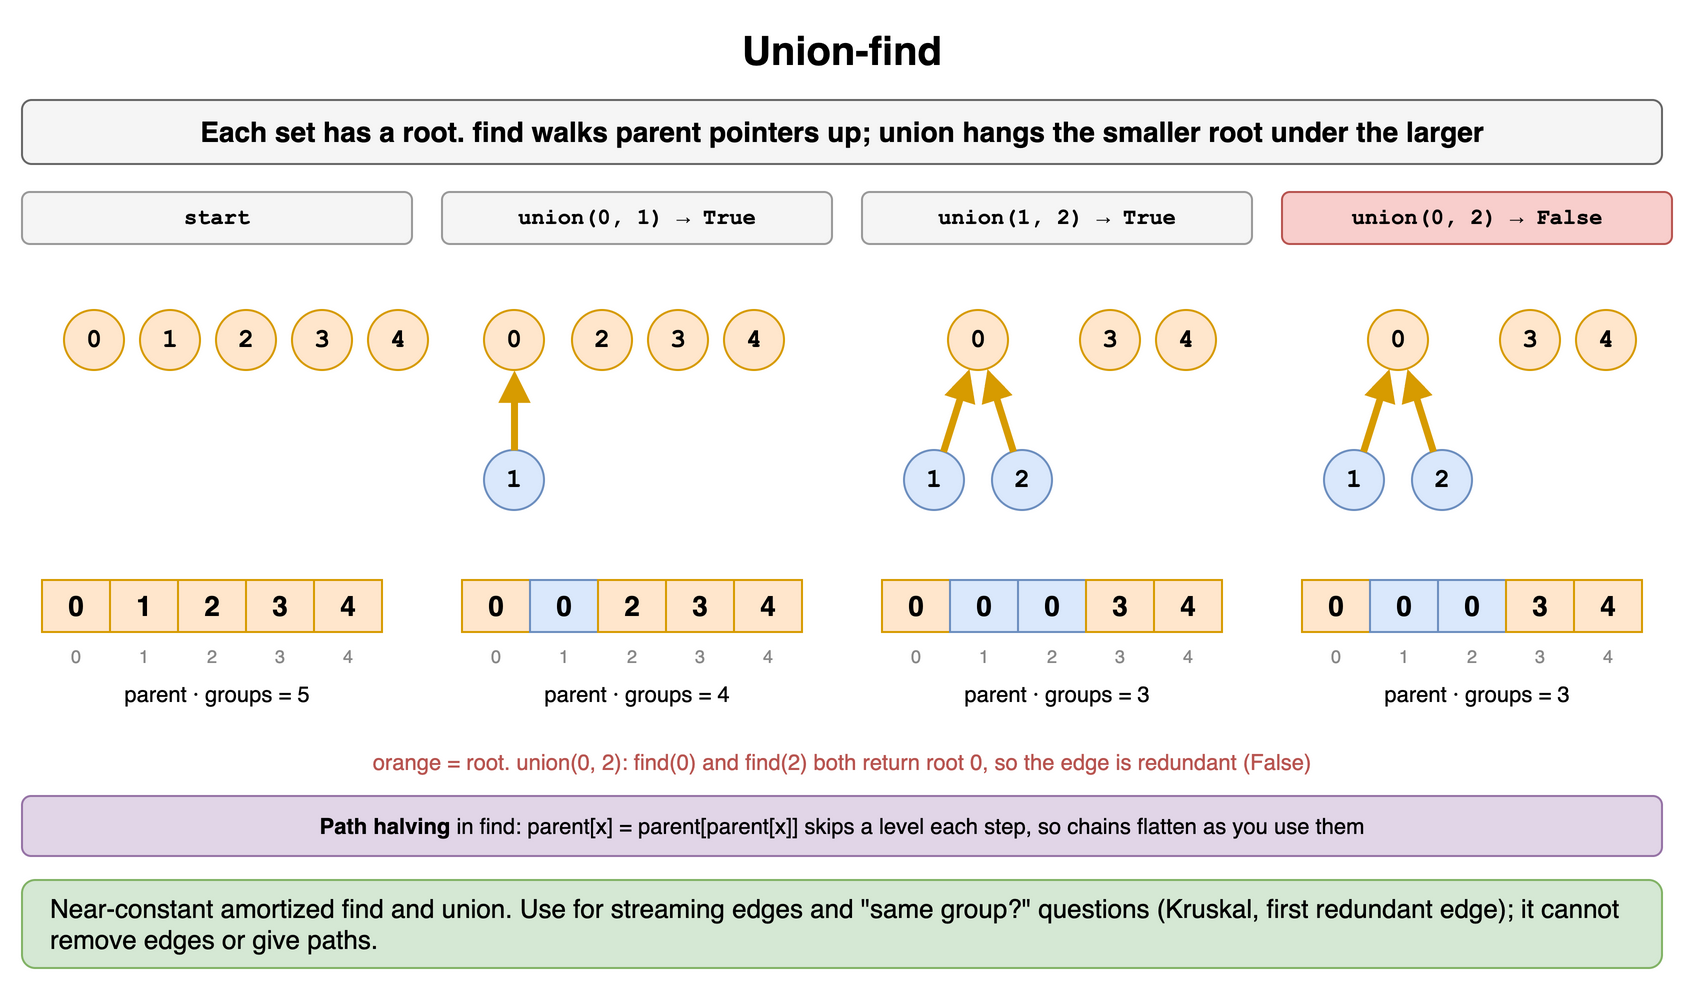

The diagram above was exported from draw.io. Its source (the exported page's mxGraphModel, read from the mxfile embedded in the PNG):
<mxGraphModel dx="900" dy="500" grid="1" gridSize="10" guides="1" tooltips="1" connect="1" arrows="1" fold="1" page="1" pageScale="1" pageWidth="900" pageHeight="500" math="0" shadow="0">
  <root>
    <mxCell id="0" />
    <mxCell id="1" parent="0" />
    <mxCell id="g191" value="Union-find" style="text;html=1;align=center;verticalAlign=middle;whiteSpace=wrap;fontSize=20;fontStyle=1;" vertex="1" parent="1">
      <mxGeometry x="40" y="10" width="820" height="30" as="geometry" />
    </mxCell>
    <mxCell id="g192" value="Each set has a root. find walks parent pointers up; union hangs the smaller root under the larger" style="rounded=1;whiteSpace=wrap;html=1;fillColor=#f5f5f5;strokeColor=#666666;fontStyle=1;fontSize=14;" vertex="1" parent="1">
      <mxGeometry x="40" y="50" width="820" height="32" as="geometry" />
    </mxCell>
    <mxCell id="g193" value="&lt;b&gt;start&lt;/b&gt;" style="rounded=1;whiteSpace=wrap;html=1;fillColor=#f5f5f5;strokeColor=#999999;fontSize=11;fontFamily=Courier New;" vertex="1" parent="1">
      <mxGeometry x="40" y="96" width="195" height="26" as="geometry" />
    </mxCell>
    <mxCell id="g194" value="0" style="ellipse;whiteSpace=wrap;html=1;fontStyle=1;fontSize=13;fontFamily=Courier New;fillColor=#ffe6cc;strokeColor=#d79b00;" vertex="1" parent="1">
      <mxGeometry x="61.0" y="155.0" width="30" height="30" as="geometry" />
    </mxCell>
    <mxCell id="g195" value="1" style="ellipse;whiteSpace=wrap;html=1;fontStyle=1;fontSize=13;fontFamily=Courier New;fillColor=#ffe6cc;strokeColor=#d79b00;" vertex="1" parent="1">
      <mxGeometry x="99.0" y="155.0" width="30" height="30" as="geometry" />
    </mxCell>
    <mxCell id="g196" value="2" style="ellipse;whiteSpace=wrap;html=1;fontStyle=1;fontSize=13;fontFamily=Courier New;fillColor=#ffe6cc;strokeColor=#d79b00;" vertex="1" parent="1">
      <mxGeometry x="137.0" y="155.0" width="30" height="30" as="geometry" />
    </mxCell>
    <mxCell id="g197" value="3" style="ellipse;whiteSpace=wrap;html=1;fontStyle=1;fontSize=13;fontFamily=Courier New;fillColor=#ffe6cc;strokeColor=#d79b00;" vertex="1" parent="1">
      <mxGeometry x="175.0" y="155.0" width="30" height="30" as="geometry" />
    </mxCell>
    <mxCell id="g198" value="4" style="ellipse;whiteSpace=wrap;html=1;fontStyle=1;fontSize=13;fontFamily=Courier New;fillColor=#ffe6cc;strokeColor=#d79b00;" vertex="1" parent="1">
      <mxGeometry x="213.0" y="155.0" width="30" height="30" as="geometry" />
    </mxCell>
    <mxCell id="g199" value="0" style="rounded=0;whiteSpace=wrap;html=1;fontStyle=1;fontSize=14;fillColor=#ffe6cc;strokeColor=#d79b00;" vertex="1" parent="1">
      <mxGeometry x="50" y="290" width="34" height="26" as="geometry" />
    </mxCell>
    <mxCell id="g1910" value="1" style="rounded=0;whiteSpace=wrap;html=1;fontStyle=1;fontSize=14;fillColor=#ffe6cc;strokeColor=#d79b00;" vertex="1" parent="1">
      <mxGeometry x="84" y="290" width="34" height="26" as="geometry" />
    </mxCell>
    <mxCell id="g1911" value="2" style="rounded=0;whiteSpace=wrap;html=1;fontStyle=1;fontSize=14;fillColor=#ffe6cc;strokeColor=#d79b00;" vertex="1" parent="1">
      <mxGeometry x="118" y="290" width="34" height="26" as="geometry" />
    </mxCell>
    <mxCell id="g1912" value="3" style="rounded=0;whiteSpace=wrap;html=1;fontStyle=1;fontSize=14;fillColor=#ffe6cc;strokeColor=#d79b00;" vertex="1" parent="1">
      <mxGeometry x="152" y="290" width="34" height="26" as="geometry" />
    </mxCell>
    <mxCell id="g1913" value="4" style="rounded=0;whiteSpace=wrap;html=1;fontStyle=1;fontSize=14;fillColor=#ffe6cc;strokeColor=#d79b00;" vertex="1" parent="1">
      <mxGeometry x="186" y="290" width="34" height="26" as="geometry" />
    </mxCell>
    <mxCell id="g1914" value="0" style="text;html=1;whiteSpace=wrap;fontSize=11;fontSize=9;align=center;fontColor=#888888;" vertex="1" parent="1">
      <mxGeometry x="50" y="316" width="34" height="13" as="geometry" />
    </mxCell>
    <mxCell id="g1915" value="1" style="text;html=1;whiteSpace=wrap;fontSize=11;fontSize=9;align=center;fontColor=#888888;" vertex="1" parent="1">
      <mxGeometry x="84" y="316" width="34" height="13" as="geometry" />
    </mxCell>
    <mxCell id="g1916" value="2" style="text;html=1;whiteSpace=wrap;fontSize=11;fontSize=9;align=center;fontColor=#888888;" vertex="1" parent="1">
      <mxGeometry x="118" y="316" width="34" height="13" as="geometry" />
    </mxCell>
    <mxCell id="g1917" value="3" style="text;html=1;whiteSpace=wrap;fontSize=11;fontSize=9;align=center;fontColor=#888888;" vertex="1" parent="1">
      <mxGeometry x="152" y="316" width="34" height="13" as="geometry" />
    </mxCell>
    <mxCell id="g1918" value="4" style="text;html=1;whiteSpace=wrap;fontSize=11;fontSize=9;align=center;fontColor=#888888;" vertex="1" parent="1">
      <mxGeometry x="186" y="316" width="34" height="13" as="geometry" />
    </mxCell>
    <mxCell id="g1919" value="parent · groups = 5" style="text;html=1;whiteSpace=wrap;fontSize=11;align=center;" vertex="1" parent="1">
      <mxGeometry x="40" y="334" width="195" height="18" as="geometry" />
    </mxCell>
    <mxCell id="g1920" value="&lt;b&gt;union(0, 1) → True&lt;/b&gt;" style="rounded=1;whiteSpace=wrap;html=1;fillColor=#f5f5f5;strokeColor=#999999;fontSize=11;fontFamily=Courier New;" vertex="1" parent="1">
      <mxGeometry x="250" y="96" width="195" height="26" as="geometry" />
    </mxCell>
    <mxCell id="g1921" value="0" style="ellipse;whiteSpace=wrap;html=1;fontStyle=1;fontSize=13;fontFamily=Courier New;fillColor=#ffe6cc;strokeColor=#d79b00;" vertex="1" parent="1">
      <mxGeometry x="271.0" y="155.0" width="30" height="30" as="geometry" />
    </mxCell>
    <mxCell id="g1922" value="1" style="ellipse;whiteSpace=wrap;html=1;fontStyle=1;fontSize=13;fontFamily=Courier New;fillColor=#dae8fc;strokeColor=#6c8ebf;" vertex="1" parent="1">
      <mxGeometry x="271.0" y="225.0" width="30" height="30" as="geometry" />
    </mxCell>
    <mxCell id="g1923" value="2" style="ellipse;whiteSpace=wrap;html=1;fontStyle=1;fontSize=13;fontFamily=Courier New;fillColor=#ffe6cc;strokeColor=#d79b00;" vertex="1" parent="1">
      <mxGeometry x="315.0" y="155.0" width="30" height="30" as="geometry" />
    </mxCell>
    <mxCell id="g1924" value="3" style="ellipse;whiteSpace=wrap;html=1;fontStyle=1;fontSize=13;fontFamily=Courier New;fillColor=#ffe6cc;strokeColor=#d79b00;" vertex="1" parent="1">
      <mxGeometry x="353.0" y="155.0" width="30" height="30" as="geometry" />
    </mxCell>
    <mxCell id="g1925" value="4" style="ellipse;whiteSpace=wrap;html=1;fontStyle=1;fontSize=13;fontFamily=Courier New;fillColor=#ffe6cc;strokeColor=#d79b00;" vertex="1" parent="1">
      <mxGeometry x="391.0" y="155.0" width="30" height="30" as="geometry" />
    </mxCell>
    <mxCell id="g1926" value="" style="endArrow=block;endSize=7;html=1;strokeWidth=3.5;strokeColor=#d79b00;fontSize=12;fontStyle=1;labelBackgroundColor=#ffffff;fontFamily=Courier New;" edge="1" parent="1" source="g1922" target="g1921">
      <mxGeometry relative="1" as="geometry" />
    </mxCell>
    <mxCell id="g1927" value="0" style="rounded=0;whiteSpace=wrap;html=1;fontStyle=1;fontSize=14;fillColor=#ffe6cc;strokeColor=#d79b00;" vertex="1" parent="1">
      <mxGeometry x="260" y="290" width="34" height="26" as="geometry" />
    </mxCell>
    <mxCell id="g1928" value="0" style="rounded=0;whiteSpace=wrap;html=1;fontStyle=1;fontSize=14;fillColor=#dae8fc;strokeColor=#6c8ebf;" vertex="1" parent="1">
      <mxGeometry x="294" y="290" width="34" height="26" as="geometry" />
    </mxCell>
    <mxCell id="g1929" value="2" style="rounded=0;whiteSpace=wrap;html=1;fontStyle=1;fontSize=14;fillColor=#ffe6cc;strokeColor=#d79b00;" vertex="1" parent="1">
      <mxGeometry x="328" y="290" width="34" height="26" as="geometry" />
    </mxCell>
    <mxCell id="g1930" value="3" style="rounded=0;whiteSpace=wrap;html=1;fontStyle=1;fontSize=14;fillColor=#ffe6cc;strokeColor=#d79b00;" vertex="1" parent="1">
      <mxGeometry x="362" y="290" width="34" height="26" as="geometry" />
    </mxCell>
    <mxCell id="g1931" value="4" style="rounded=0;whiteSpace=wrap;html=1;fontStyle=1;fontSize=14;fillColor=#ffe6cc;strokeColor=#d79b00;" vertex="1" parent="1">
      <mxGeometry x="396" y="290" width="34" height="26" as="geometry" />
    </mxCell>
    <mxCell id="g1932" value="0" style="text;html=1;whiteSpace=wrap;fontSize=11;fontSize=9;align=center;fontColor=#888888;" vertex="1" parent="1">
      <mxGeometry x="260" y="316" width="34" height="13" as="geometry" />
    </mxCell>
    <mxCell id="g1933" value="1" style="text;html=1;whiteSpace=wrap;fontSize=11;fontSize=9;align=center;fontColor=#888888;" vertex="1" parent="1">
      <mxGeometry x="294" y="316" width="34" height="13" as="geometry" />
    </mxCell>
    <mxCell id="g1934" value="2" style="text;html=1;whiteSpace=wrap;fontSize=11;fontSize=9;align=center;fontColor=#888888;" vertex="1" parent="1">
      <mxGeometry x="328" y="316" width="34" height="13" as="geometry" />
    </mxCell>
    <mxCell id="g1935" value="3" style="text;html=1;whiteSpace=wrap;fontSize=11;fontSize=9;align=center;fontColor=#888888;" vertex="1" parent="1">
      <mxGeometry x="362" y="316" width="34" height="13" as="geometry" />
    </mxCell>
    <mxCell id="g1936" value="4" style="text;html=1;whiteSpace=wrap;fontSize=11;fontSize=9;align=center;fontColor=#888888;" vertex="1" parent="1">
      <mxGeometry x="396" y="316" width="34" height="13" as="geometry" />
    </mxCell>
    <mxCell id="g1937" value="parent · groups = 4" style="text;html=1;whiteSpace=wrap;fontSize=11;align=center;" vertex="1" parent="1">
      <mxGeometry x="250" y="334" width="195" height="18" as="geometry" />
    </mxCell>
    <mxCell id="g1938" value="&lt;b&gt;union(1, 2) → True&lt;/b&gt;" style="rounded=1;whiteSpace=wrap;html=1;fillColor=#f5f5f5;strokeColor=#999999;fontSize=11;fontFamily=Courier New;" vertex="1" parent="1">
      <mxGeometry x="460" y="96" width="195" height="26" as="geometry" />
    </mxCell>
    <mxCell id="g1939" value="0" style="ellipse;whiteSpace=wrap;html=1;fontStyle=1;fontSize=13;fontFamily=Courier New;fillColor=#ffe6cc;strokeColor=#d79b00;" vertex="1" parent="1">
      <mxGeometry x="503.0" y="155.0" width="30" height="30" as="geometry" />
    </mxCell>
    <mxCell id="g1940" value="1" style="ellipse;whiteSpace=wrap;html=1;fontStyle=1;fontSize=13;fontFamily=Courier New;fillColor=#dae8fc;strokeColor=#6c8ebf;" vertex="1" parent="1">
      <mxGeometry x="481.0" y="225.0" width="30" height="30" as="geometry" />
    </mxCell>
    <mxCell id="g1941" value="2" style="ellipse;whiteSpace=wrap;html=1;fontStyle=1;fontSize=13;fontFamily=Courier New;fillColor=#dae8fc;strokeColor=#6c8ebf;" vertex="1" parent="1">
      <mxGeometry x="525.0" y="225.0" width="30" height="30" as="geometry" />
    </mxCell>
    <mxCell id="g1942" value="3" style="ellipse;whiteSpace=wrap;html=1;fontStyle=1;fontSize=13;fontFamily=Courier New;fillColor=#ffe6cc;strokeColor=#d79b00;" vertex="1" parent="1">
      <mxGeometry x="569.0" y="155.0" width="30" height="30" as="geometry" />
    </mxCell>
    <mxCell id="g1943" value="4" style="ellipse;whiteSpace=wrap;html=1;fontStyle=1;fontSize=13;fontFamily=Courier New;fillColor=#ffe6cc;strokeColor=#d79b00;" vertex="1" parent="1">
      <mxGeometry x="607.0" y="155.0" width="30" height="30" as="geometry" />
    </mxCell>
    <mxCell id="g1944" value="" style="endArrow=block;endSize=7;html=1;strokeWidth=3.5;strokeColor=#d79b00;fontSize=12;fontStyle=1;labelBackgroundColor=#ffffff;fontFamily=Courier New;" edge="1" parent="1" source="g1940" target="g1939">
      <mxGeometry relative="1" as="geometry" />
    </mxCell>
    <mxCell id="g1945" value="" style="endArrow=block;endSize=7;html=1;strokeWidth=3.5;strokeColor=#d79b00;fontSize=12;fontStyle=1;labelBackgroundColor=#ffffff;fontFamily=Courier New;" edge="1" parent="1" source="g1941" target="g1939">
      <mxGeometry relative="1" as="geometry" />
    </mxCell>
    <mxCell id="g1946" value="0" style="rounded=0;whiteSpace=wrap;html=1;fontStyle=1;fontSize=14;fillColor=#ffe6cc;strokeColor=#d79b00;" vertex="1" parent="1">
      <mxGeometry x="470" y="290" width="34" height="26" as="geometry" />
    </mxCell>
    <mxCell id="g1947" value="0" style="rounded=0;whiteSpace=wrap;html=1;fontStyle=1;fontSize=14;fillColor=#dae8fc;strokeColor=#6c8ebf;" vertex="1" parent="1">
      <mxGeometry x="504" y="290" width="34" height="26" as="geometry" />
    </mxCell>
    <mxCell id="g1948" value="0" style="rounded=0;whiteSpace=wrap;html=1;fontStyle=1;fontSize=14;fillColor=#dae8fc;strokeColor=#6c8ebf;" vertex="1" parent="1">
      <mxGeometry x="538" y="290" width="34" height="26" as="geometry" />
    </mxCell>
    <mxCell id="g1949" value="3" style="rounded=0;whiteSpace=wrap;html=1;fontStyle=1;fontSize=14;fillColor=#ffe6cc;strokeColor=#d79b00;" vertex="1" parent="1">
      <mxGeometry x="572" y="290" width="34" height="26" as="geometry" />
    </mxCell>
    <mxCell id="g1950" value="4" style="rounded=0;whiteSpace=wrap;html=1;fontStyle=1;fontSize=14;fillColor=#ffe6cc;strokeColor=#d79b00;" vertex="1" parent="1">
      <mxGeometry x="606" y="290" width="34" height="26" as="geometry" />
    </mxCell>
    <mxCell id="g1951" value="0" style="text;html=1;whiteSpace=wrap;fontSize=11;fontSize=9;align=center;fontColor=#888888;" vertex="1" parent="1">
      <mxGeometry x="470" y="316" width="34" height="13" as="geometry" />
    </mxCell>
    <mxCell id="g1952" value="1" style="text;html=1;whiteSpace=wrap;fontSize=11;fontSize=9;align=center;fontColor=#888888;" vertex="1" parent="1">
      <mxGeometry x="504" y="316" width="34" height="13" as="geometry" />
    </mxCell>
    <mxCell id="g1953" value="2" style="text;html=1;whiteSpace=wrap;fontSize=11;fontSize=9;align=center;fontColor=#888888;" vertex="1" parent="1">
      <mxGeometry x="538" y="316" width="34" height="13" as="geometry" />
    </mxCell>
    <mxCell id="g1954" value="3" style="text;html=1;whiteSpace=wrap;fontSize=11;fontSize=9;align=center;fontColor=#888888;" vertex="1" parent="1">
      <mxGeometry x="572" y="316" width="34" height="13" as="geometry" />
    </mxCell>
    <mxCell id="g1955" value="4" style="text;html=1;whiteSpace=wrap;fontSize=11;fontSize=9;align=center;fontColor=#888888;" vertex="1" parent="1">
      <mxGeometry x="606" y="316" width="34" height="13" as="geometry" />
    </mxCell>
    <mxCell id="g1956" value="parent · groups = 3" style="text;html=1;whiteSpace=wrap;fontSize=11;align=center;" vertex="1" parent="1">
      <mxGeometry x="460" y="334" width="195" height="18" as="geometry" />
    </mxCell>
    <mxCell id="g1957" value="&lt;b&gt;union(0, 2) → False&lt;/b&gt;" style="rounded=1;whiteSpace=wrap;html=1;fillColor=#f8cecc;strokeColor=#b85450;fontSize=11;fontFamily=Courier New;" vertex="1" parent="1">
      <mxGeometry x="670" y="96" width="195" height="26" as="geometry" />
    </mxCell>
    <mxCell id="g1958" value="0" style="ellipse;whiteSpace=wrap;html=1;fontStyle=1;fontSize=13;fontFamily=Courier New;fillColor=#ffe6cc;strokeColor=#d79b00;" vertex="1" parent="1">
      <mxGeometry x="713.0" y="155.0" width="30" height="30" as="geometry" />
    </mxCell>
    <mxCell id="g1959" value="1" style="ellipse;whiteSpace=wrap;html=1;fontStyle=1;fontSize=13;fontFamily=Courier New;fillColor=#dae8fc;strokeColor=#6c8ebf;" vertex="1" parent="1">
      <mxGeometry x="691.0" y="225.0" width="30" height="30" as="geometry" />
    </mxCell>
    <mxCell id="g1960" value="2" style="ellipse;whiteSpace=wrap;html=1;fontStyle=1;fontSize=13;fontFamily=Courier New;fillColor=#dae8fc;strokeColor=#6c8ebf;" vertex="1" parent="1">
      <mxGeometry x="735.0" y="225.0" width="30" height="30" as="geometry" />
    </mxCell>
    <mxCell id="g1961" value="3" style="ellipse;whiteSpace=wrap;html=1;fontStyle=1;fontSize=13;fontFamily=Courier New;fillColor=#ffe6cc;strokeColor=#d79b00;" vertex="1" parent="1">
      <mxGeometry x="779.0" y="155.0" width="30" height="30" as="geometry" />
    </mxCell>
    <mxCell id="g1962" value="4" style="ellipse;whiteSpace=wrap;html=1;fontStyle=1;fontSize=13;fontFamily=Courier New;fillColor=#ffe6cc;strokeColor=#d79b00;" vertex="1" parent="1">
      <mxGeometry x="817.0" y="155.0" width="30" height="30" as="geometry" />
    </mxCell>
    <mxCell id="g1963" value="" style="endArrow=block;endSize=7;html=1;strokeWidth=3.5;strokeColor=#d79b00;fontSize=12;fontStyle=1;labelBackgroundColor=#ffffff;fontFamily=Courier New;" edge="1" parent="1" source="g1959" target="g1958">
      <mxGeometry relative="1" as="geometry" />
    </mxCell>
    <mxCell id="g1964" value="" style="endArrow=block;endSize=7;html=1;strokeWidth=3.5;strokeColor=#d79b00;fontSize=12;fontStyle=1;labelBackgroundColor=#ffffff;fontFamily=Courier New;" edge="1" parent="1" source="g1960" target="g1958">
      <mxGeometry relative="1" as="geometry" />
    </mxCell>
    <mxCell id="g1965" value="0" style="rounded=0;whiteSpace=wrap;html=1;fontStyle=1;fontSize=14;fillColor=#ffe6cc;strokeColor=#d79b00;" vertex="1" parent="1">
      <mxGeometry x="680" y="290" width="34" height="26" as="geometry" />
    </mxCell>
    <mxCell id="g1966" value="0" style="rounded=0;whiteSpace=wrap;html=1;fontStyle=1;fontSize=14;fillColor=#dae8fc;strokeColor=#6c8ebf;" vertex="1" parent="1">
      <mxGeometry x="714" y="290" width="34" height="26" as="geometry" />
    </mxCell>
    <mxCell id="g1967" value="0" style="rounded=0;whiteSpace=wrap;html=1;fontStyle=1;fontSize=14;fillColor=#dae8fc;strokeColor=#6c8ebf;" vertex="1" parent="1">
      <mxGeometry x="748" y="290" width="34" height="26" as="geometry" />
    </mxCell>
    <mxCell id="g1968" value="3" style="rounded=0;whiteSpace=wrap;html=1;fontStyle=1;fontSize=14;fillColor=#ffe6cc;strokeColor=#d79b00;" vertex="1" parent="1">
      <mxGeometry x="782" y="290" width="34" height="26" as="geometry" />
    </mxCell>
    <mxCell id="g1969" value="4" style="rounded=0;whiteSpace=wrap;html=1;fontStyle=1;fontSize=14;fillColor=#ffe6cc;strokeColor=#d79b00;" vertex="1" parent="1">
      <mxGeometry x="816" y="290" width="34" height="26" as="geometry" />
    </mxCell>
    <mxCell id="g1970" value="0" style="text;html=1;whiteSpace=wrap;fontSize=11;fontSize=9;align=center;fontColor=#888888;" vertex="1" parent="1">
      <mxGeometry x="680" y="316" width="34" height="13" as="geometry" />
    </mxCell>
    <mxCell id="g1971" value="1" style="text;html=1;whiteSpace=wrap;fontSize=11;fontSize=9;align=center;fontColor=#888888;" vertex="1" parent="1">
      <mxGeometry x="714" y="316" width="34" height="13" as="geometry" />
    </mxCell>
    <mxCell id="g1972" value="2" style="text;html=1;whiteSpace=wrap;fontSize=11;fontSize=9;align=center;fontColor=#888888;" vertex="1" parent="1">
      <mxGeometry x="748" y="316" width="34" height="13" as="geometry" />
    </mxCell>
    <mxCell id="g1973" value="3" style="text;html=1;whiteSpace=wrap;fontSize=11;fontSize=9;align=center;fontColor=#888888;" vertex="1" parent="1">
      <mxGeometry x="782" y="316" width="34" height="13" as="geometry" />
    </mxCell>
    <mxCell id="g1974" value="4" style="text;html=1;whiteSpace=wrap;fontSize=11;fontSize=9;align=center;fontColor=#888888;" vertex="1" parent="1">
      <mxGeometry x="816" y="316" width="34" height="13" as="geometry" />
    </mxCell>
    <mxCell id="g1975" value="parent · groups = 3" style="text;html=1;whiteSpace=wrap;fontSize=11;align=center;" vertex="1" parent="1">
      <mxGeometry x="670" y="334" width="195" height="18" as="geometry" />
    </mxCell>
    <mxCell id="g1976" value="orange = root. union(0, 2): find(0) and find(2) both return root 0, so the edge is redundant (False)" style="text;html=1;whiteSpace=wrap;fontSize=11;align=center;fontColor=#b85450;" vertex="1" parent="1">
      <mxGeometry x="40" y="368" width="820" height="18" as="geometry" />
    </mxCell>
    <mxCell id="g1977" value="&lt;b&gt;Path halving&lt;/b&gt; in find: parent[x] = parent[parent[x]] skips a level each step, so chains flatten as you use them" style="rounded=1;whiteSpace=wrap;html=1;fillColor=#e1d5e7;strokeColor=#9673a6;fontSize=11;" vertex="1" parent="1">
      <mxGeometry x="40" y="398" width="820" height="30" as="geometry" />
    </mxCell>
    <mxCell id="g1978" value="Near-constant amortized find and union. Use for streaming edges and &quot;same group?&quot; questions (Kruskal, first redundant edge); it cannot remove edges or give paths." style="rounded=1;whiteSpace=wrap;html=1;fillColor=#d5e8d4;strokeColor=#82b366;fontSize=13;align=left;spacingLeft=12;" vertex="1" parent="1">
      <mxGeometry x="40" y="440" width="820" height="44" as="geometry" />
    </mxCell>
  </root>
</mxGraphModel>